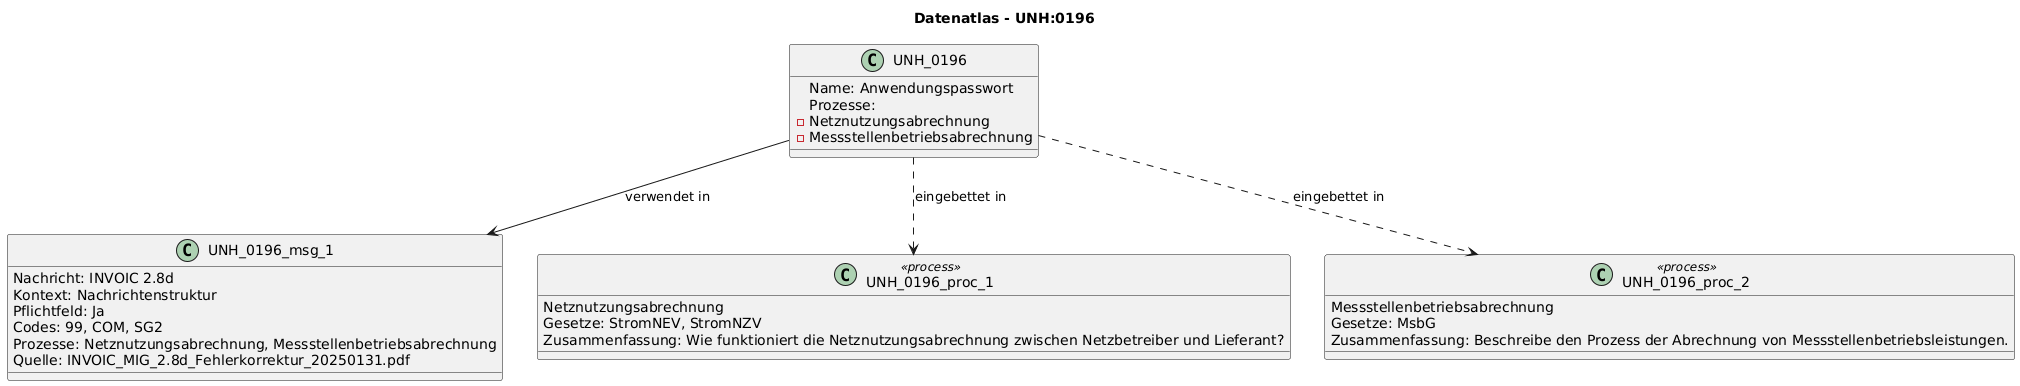

The diagram above was rendered by PlantUML. Its source (embedded in the PNG):
@startuml
title Datenatlas - UNH:0196
class UNH_0196 {
  Name: Anwendungspasswort
  Prozesse:
    - Netznutzungsabrechnung
    - Messstellenbetriebsabrechnung
}
class UNH_0196_msg_1 {
  Nachricht: INVOIC 2.8d
  Kontext: Nachrichtenstruktur
  Pflichtfeld: Ja
  Codes: 99, COM, SG2
  Prozesse: Netznutzungsabrechnung, Messstellenbetriebsabrechnung
  Quelle: INVOIC_MIG_2.8d_Fehlerkorrektur_20250131.pdf
}
UNH_0196 --> UNH_0196_msg_1 : verwendet in
class UNH_0196_proc_1 <<process>> {
  Netznutzungsabrechnung
  Gesetze: StromNEV, StromNZV
  Zusammenfassung: Wie funktioniert die Netznutzungsabrechnung zwischen Netzbetreiber und Lieferant?
}
UNH_0196 ..> UNH_0196_proc_1 : eingebettet in
class UNH_0196_proc_2 <<process>> {
  Messstellenbetriebsabrechnung
  Gesetze: MsbG
  Zusammenfassung: Beschreibe den Prozess der Abrechnung von Messstellenbetriebsleistungen.
}
UNH_0196 ..> UNH_0196_proc_2 : eingebettet in
@enduml